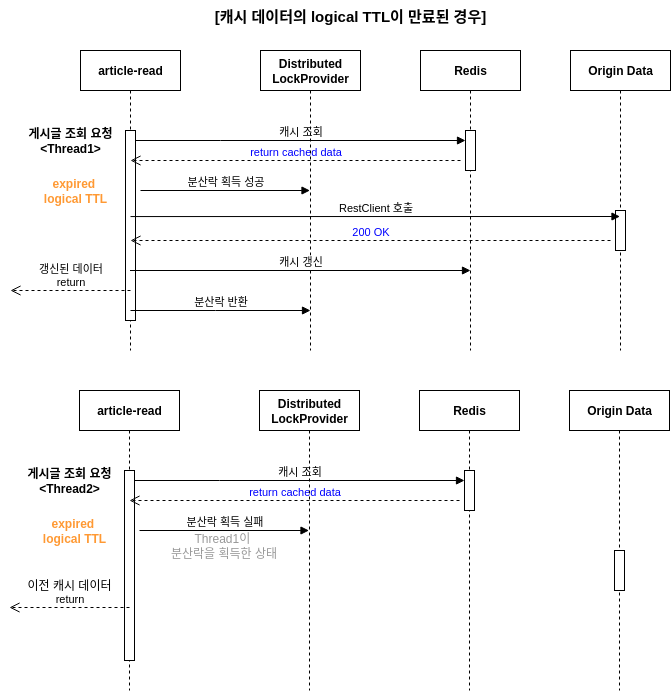

The diagram above was exported from draw.io. Its source (the exported page's mxGraphModel, read from the mxfile embedded in the PNG):
<mxGraphModel dx="1412" dy="811" grid="0" gridSize="10" guides="1" tooltips="1" connect="1" arrows="1" fold="1" page="1" pageScale="1" pageWidth="850" pageHeight="1100" math="0" shadow="0">
  <root>
    <mxCell id="0" />
    <mxCell id="1" parent="0" />
    <mxCell id="aM9ryv3xv72pqoxQDRHE-1" value="&lt;b&gt;article-read&lt;/b&gt;" style="shape=umlLifeline;perimeter=lifelinePerimeter;whiteSpace=wrap;html=1;container=0;dropTarget=0;collapsible=0;recursiveResize=0;outlineConnect=0;portConstraint=eastwest;newEdgeStyle={&quot;edgeStyle&quot;:&quot;elbowEdgeStyle&quot;,&quot;elbow&quot;:&quot;vertical&quot;,&quot;curved&quot;:0,&quot;rounded&quot;:0};" parent="1" vertex="1">
      <mxGeometry x="161" y="80" width="100" height="300" as="geometry" />
    </mxCell>
    <mxCell id="740rIj2BSwr_5bu-Pfj8-25" value="&lt;span style=&quot;color: rgba(0, 0, 0, 0); font-family: monospace; font-size: 0px; text-align: start;&quot;&gt;%3CmxGraphModel%3E%3Croot%3E%3CmxCell%20id%3D%220%22%2F%3E%3CmxCell%20id%3D%221%22%20parent%3D%220%22%2F%3E%3CmxCell%20id%3D%222%22%20value%3D%22%EB%B6%84%EC%82%B0%EB%9D%BD%20%ED%9A%8D%EB%93%9D%20%EC%84%B1%EA%B3%B5%22%20style%3D%22html%3D1%3BverticalAlign%3Dbottom%3BendArrow%3Dblock%3BedgeStyle%3DelbowEdgeStyle%3Belbow%3Dvertical%3Bcurved%3D0%3Brounded%3D0%3B%22%20edge%3D%221%22%20parent%3D%221%22%3E%3CmxGeometry%20relative%3D%221%22%20as%3D%22geometry%22%3E%3CmxPoint%20x%3D%22120%22%20y%3D%22220%22%20as%3D%22sourcePoint%22%2F%3E%3CArray%20as%3D%22points%22%3E%3CmxPoint%20x%3D%22205%22%20y%3D%22220%22%2F%3E%3C%2FArray%3E%3CmxPoint%20x%3D%22300%22%20y%3D%22220%22%20as%3D%22targetPoint%22%2F%3E%3C%2FmxGeometry%3E%3C%2FmxCell%3E%3C%2Froot%3E%3C%2FmxGraphModel%3E&lt;/span&gt;&lt;span style=&quot;color: rgba(0, 0, 0, 0); font-family: monospace; font-size: 0px; text-align: start;&quot;&gt;%3CmxGraphModel%3E%3Croot%3E%3CmxCell%20id%3D%220%22%2F%3E%3CmxCell%20id%3D%221%22%20parent%3D%220%22%2F%3E%3CmxCell%20id%3D%222%22%20value%3D%22%EB%B6%84%EC%82%B0%EB%9D%BD%20%ED%9A%8D%EB%93%9D%20%EC%84%B1%EA%B3%B5%22%20style%3D%22html%3D1%3BverticalAlign%3Dbottom%3BendArrow%3Dblock%3BedgeStyle%3DelbowEdgeStyle%3Belbow%3Dvertical%3Bcurved%3D0%3Brounded%3D0%3B%22%20edge%3D%221%22%20parent%3D%221%22%3E%3CmxGeometry%20relative%3D%221%22%20as%3D%22geometry%22%3E%3CmxPoint%20x%3D%22120%22%20y%3D%22220%22%20as%3D%22sourcePoint%22%2F%3E%3CArray%20as%3D%22points%22%3E%3CmxPoint%20x%3D%22205%22%20y%3D%22220%22%2F%3E%3C%2FArray%3E%3CmxPoint%20x%3D%22300%22%20y%3D%22220%22%20as%3D%22targetPoint%22%2F%3E%3C%2FmxGeometry%3E%3C%2FmxCell%3E%3C%2Froot%3E%3C%2FmxGraphModel%3E&lt;/span&gt;" style="html=1;points=[];perimeter=orthogonalPerimeter;outlineConnect=0;targetShapes=umlLifeline;portConstraint=eastwest;newEdgeStyle={&quot;edgeStyle&quot;:&quot;elbowEdgeStyle&quot;,&quot;elbow&quot;:&quot;vertical&quot;,&quot;curved&quot;:0,&quot;rounded&quot;:0};" parent="aM9ryv3xv72pqoxQDRHE-1" vertex="1">
      <mxGeometry x="45" y="80" width="10" height="190" as="geometry" />
    </mxCell>
    <mxCell id="aM9ryv3xv72pqoxQDRHE-5" value="Redis" style="shape=umlLifeline;perimeter=lifelinePerimeter;whiteSpace=wrap;html=1;container=0;dropTarget=0;collapsible=0;recursiveResize=0;outlineConnect=0;portConstraint=eastwest;newEdgeStyle={&quot;edgeStyle&quot;:&quot;elbowEdgeStyle&quot;,&quot;elbow&quot;:&quot;vertical&quot;,&quot;curved&quot;:0,&quot;rounded&quot;:0};fontStyle=1" parent="1" vertex="1">
      <mxGeometry x="501" y="80" width="100" height="300" as="geometry" />
    </mxCell>
    <mxCell id="740rIj2BSwr_5bu-Pfj8-18" value="" style="html=1;points=[];perimeter=orthogonalPerimeter;outlineConnect=0;targetShapes=umlLifeline;portConstraint=eastwest;newEdgeStyle={&quot;edgeStyle&quot;:&quot;elbowEdgeStyle&quot;,&quot;elbow&quot;:&quot;vertical&quot;,&quot;curved&quot;:0,&quot;rounded&quot;:0};" parent="aM9ryv3xv72pqoxQDRHE-5" vertex="1">
      <mxGeometry x="45" y="80" width="10" height="40" as="geometry" />
    </mxCell>
    <mxCell id="aM9ryv3xv72pqoxQDRHE-7" value="캐시 조회" style="html=1;verticalAlign=bottom;endArrow=block;edgeStyle=elbowEdgeStyle;elbow=vertical;curved=0;rounded=0;" parent="1" target="740rIj2BSwr_5bu-Pfj8-18" edge="1">
      <mxGeometry relative="1" as="geometry">
        <mxPoint x="216" y="170" as="sourcePoint" />
        <Array as="points">
          <mxPoint x="301" y="170" />
        </Array>
        <mxPoint x="541" y="170" as="targetPoint" />
      </mxGeometry>
    </mxCell>
    <mxCell id="aM9ryv3xv72pqoxQDRHE-8" value="&lt;div&gt;갱신된 데이터&lt;/div&gt;return" style="html=1;verticalAlign=bottom;endArrow=open;dashed=1;endSize=8;edgeStyle=elbowEdgeStyle;elbow=vertical;curved=0;rounded=0;" parent="1" edge="1">
      <mxGeometry relative="1" as="geometry">
        <mxPoint x="91" y="320" as="targetPoint" />
        <Array as="points">
          <mxPoint x="141" y="320" />
        </Array>
        <mxPoint x="211" y="320" as="sourcePoint" />
      </mxGeometry>
    </mxCell>
    <mxCell id="740rIj2BSwr_5bu-Pfj8-1" value="Origin Data" style="shape=umlLifeline;perimeter=lifelinePerimeter;whiteSpace=wrap;html=1;container=0;dropTarget=0;collapsible=0;recursiveResize=0;outlineConnect=0;portConstraint=eastwest;newEdgeStyle={&quot;edgeStyle&quot;:&quot;elbowEdgeStyle&quot;,&quot;elbow&quot;:&quot;vertical&quot;,&quot;curved&quot;:0,&quot;rounded&quot;:0};fontStyle=1" parent="1" vertex="1">
      <mxGeometry x="651" y="80" width="100" height="300" as="geometry" />
    </mxCell>
    <mxCell id="740rIj2BSwr_5bu-Pfj8-2" value="" style="html=1;points=[];perimeter=orthogonalPerimeter;outlineConnect=0;targetShapes=umlLifeline;portConstraint=eastwest;newEdgeStyle={&quot;edgeStyle&quot;:&quot;elbowEdgeStyle&quot;,&quot;elbow&quot;:&quot;vertical&quot;,&quot;curved&quot;:0,&quot;rounded&quot;:0};" parent="740rIj2BSwr_5bu-Pfj8-1" vertex="1">
      <mxGeometry x="45" y="160" width="10" height="40" as="geometry" />
    </mxCell>
    <mxCell id="740rIj2BSwr_5bu-Pfj8-13" value="&lt;font style=&quot;color: rgb(0, 0, 255);&quot;&gt;return cached data&lt;/font&gt;" style="html=1;verticalAlign=bottom;endArrow=open;dashed=1;endSize=8;edgeStyle=elbowEdgeStyle;elbow=vertical;curved=0;rounded=0;entryX=0.5;entryY=0.158;entryDx=0;entryDy=0;entryPerimeter=0;" parent="1" target="740rIj2BSwr_5bu-Pfj8-25" edge="1">
      <mxGeometry relative="1" as="geometry">
        <mxPoint x="221" y="190" as="targetPoint" />
        <Array as="points">
          <mxPoint x="291" y="190" />
        </Array>
        <mxPoint x="541" y="190" as="sourcePoint" />
      </mxGeometry>
    </mxCell>
    <mxCell id="740rIj2BSwr_5bu-Pfj8-14" value="RestClient 호출" style="html=1;verticalAlign=bottom;endArrow=block;edgeStyle=elbowEdgeStyle;elbow=vertical;curved=0;rounded=0;exitX=0.5;exitY=0.453;exitDx=0;exitDy=0;exitPerimeter=0;" parent="1" source="740rIj2BSwr_5bu-Pfj8-25" target="740rIj2BSwr_5bu-Pfj8-1" edge="1">
      <mxGeometry relative="1" as="geometry">
        <mxPoint x="221" y="246" as="sourcePoint" />
        <Array as="points">
          <mxPoint x="296" y="246" />
        </Array>
        <mxPoint x="661" y="246" as="targetPoint" />
      </mxGeometry>
    </mxCell>
    <mxCell id="740rIj2BSwr_5bu-Pfj8-16" value="Distributed&lt;div&gt;LockProvider&lt;/div&gt;" style="shape=umlLifeline;perimeter=lifelinePerimeter;whiteSpace=wrap;html=1;container=0;dropTarget=0;collapsible=0;recursiveResize=0;outlineConnect=0;portConstraint=eastwest;newEdgeStyle={&quot;edgeStyle&quot;:&quot;elbowEdgeStyle&quot;,&quot;elbow&quot;:&quot;vertical&quot;,&quot;curved&quot;:0,&quot;rounded&quot;:0};fontStyle=1" parent="1" vertex="1">
      <mxGeometry x="341" y="80" width="100" height="300" as="geometry" />
    </mxCell>
    <mxCell id="740rIj2BSwr_5bu-Pfj8-19" value="분산락 획득 성공" style="html=1;verticalAlign=bottom;endArrow=block;edgeStyle=elbowEdgeStyle;elbow=vertical;curved=0;rounded=0;" parent="1" target="740rIj2BSwr_5bu-Pfj8-16" edge="1">
      <mxGeometry relative="1" as="geometry">
        <mxPoint x="221" y="220" as="sourcePoint" />
        <Array as="points">
          <mxPoint x="221" y="220" />
        </Array>
        <mxPoint x="546" y="220" as="targetPoint" />
      </mxGeometry>
    </mxCell>
    <mxCell id="740rIj2BSwr_5bu-Pfj8-20" value="&lt;b&gt;&lt;font style=&quot;color: rgb(255, 153, 51);&quot;&gt;expired&amp;nbsp;&lt;/font&gt;&lt;/b&gt;&lt;div&gt;&lt;b&gt;&lt;font style=&quot;color: rgb(255, 153, 51);&quot;&gt;logical TTL&lt;/font&gt;&lt;/b&gt;&lt;/div&gt;" style="text;html=1;align=center;verticalAlign=middle;whiteSpace=wrap;rounded=0;" parent="1" vertex="1">
      <mxGeometry x="101" y="205" width="110" height="30" as="geometry" />
    </mxCell>
    <mxCell id="740rIj2BSwr_5bu-Pfj8-22" value="캐시 갱신" style="html=1;verticalAlign=bottom;endArrow=block;edgeStyle=elbowEdgeStyle;elbow=vertical;curved=0;rounded=0;" parent="1" source="aM9ryv3xv72pqoxQDRHE-1" edge="1">
      <mxGeometry relative="1" as="geometry">
        <mxPoint x="223.5" y="300" as="sourcePoint" />
        <Array as="points">
          <mxPoint x="308.5" y="300" />
        </Array>
        <mxPoint x="551" y="300" as="targetPoint" />
      </mxGeometry>
    </mxCell>
    <mxCell id="740rIj2BSwr_5bu-Pfj8-24" value="분산락 반환" style="html=1;verticalAlign=bottom;endArrow=block;edgeStyle=elbowEdgeStyle;elbow=vertical;curved=0;rounded=0;" parent="1" edge="1">
      <mxGeometry relative="1" as="geometry">
        <mxPoint x="211" y="340" as="sourcePoint" />
        <Array as="points">
          <mxPoint x="296" y="340" />
        </Array>
        <mxPoint x="391" y="340" as="targetPoint" />
      </mxGeometry>
    </mxCell>
    <mxCell id="740rIj2BSwr_5bu-Pfj8-26" value="&lt;font style=&quot;color: rgb(0, 0, 255);&quot;&gt;200 OK&lt;/font&gt;" style="html=1;verticalAlign=bottom;endArrow=open;dashed=1;endSize=8;edgeStyle=elbowEdgeStyle;elbow=vertical;curved=0;rounded=0;entryX=0.5;entryY=0.579;entryDx=0;entryDy=0;entryPerimeter=0;" parent="1" target="740rIj2BSwr_5bu-Pfj8-25" edge="1">
      <mxGeometry relative="1" as="geometry">
        <mxPoint x="221" y="270" as="targetPoint" />
        <Array as="points">
          <mxPoint x="441" y="270" />
        </Array>
        <mxPoint x="691" y="270" as="sourcePoint" />
      </mxGeometry>
    </mxCell>
    <mxCell id="740rIj2BSwr_5bu-Pfj8-28" value="&lt;b&gt;게시글 조회 요청&lt;/b&gt;&lt;div&gt;&lt;b&gt;&amp;lt;Thread1&amp;gt;&lt;/b&gt;&lt;/div&gt;" style="text;html=1;align=center;verticalAlign=middle;whiteSpace=wrap;rounded=0;" parent="1" vertex="1">
      <mxGeometry x="101" y="155" width="100" height="30" as="geometry" />
    </mxCell>
    <mxCell id="740rIj2BSwr_5bu-Pfj8-29" value="&lt;b&gt;article-read&lt;/b&gt;" style="shape=umlLifeline;perimeter=lifelinePerimeter;whiteSpace=wrap;html=1;container=0;dropTarget=0;collapsible=0;recursiveResize=0;outlineConnect=0;portConstraint=eastwest;newEdgeStyle={&quot;edgeStyle&quot;:&quot;elbowEdgeStyle&quot;,&quot;elbow&quot;:&quot;vertical&quot;,&quot;curved&quot;:0,&quot;rounded&quot;:0};" parent="1" vertex="1">
      <mxGeometry x="160" y="420" width="100" height="300" as="geometry" />
    </mxCell>
    <mxCell id="740rIj2BSwr_5bu-Pfj8-30" value="&lt;span style=&quot;color: rgba(0, 0, 0, 0); font-family: monospace; font-size: 0px; text-align: start;&quot;&gt;%3CmxGraphModel%3E%3Croot%3E%3CmxCell%20id%3D%220%22%2F%3E%3CmxCell%20id%3D%221%22%20parent%3D%220%22%2F%3E%3CmxCell%20id%3D%222%22%20value%3D%22%EB%B6%84%EC%82%B0%EB%9D%BD%20%ED%9A%8D%EB%93%9D%20%EC%84%B1%EA%B3%B5%22%20style%3D%22html%3D1%3BverticalAlign%3Dbottom%3BendArrow%3Dblock%3BedgeStyle%3DelbowEdgeStyle%3Belbow%3Dvertical%3Bcurved%3D0%3Brounded%3D0%3B%22%20edge%3D%221%22%20parent%3D%221%22%3E%3CmxGeometry%20relative%3D%221%22%20as%3D%22geometry%22%3E%3CmxPoint%20x%3D%22120%22%20y%3D%22220%22%20as%3D%22sourcePoint%22%2F%3E%3CArray%20as%3D%22points%22%3E%3CmxPoint%20x%3D%22205%22%20y%3D%22220%22%2F%3E%3C%2FArray%3E%3CmxPoint%20x%3D%22300%22%20y%3D%22220%22%20as%3D%22targetPoint%22%2F%3E%3C%2FmxGeometry%3E%3C%2FmxCell%3E%3C%2Froot%3E%3C%2FmxGraphModel%3E&lt;/span&gt;&lt;span style=&quot;color: rgba(0, 0, 0, 0); font-family: monospace; font-size: 0px; text-align: start;&quot;&gt;%3CmxGraphModel%3E%3Croot%3E%3CmxCell%20id%3D%220%22%2F%3E%3CmxCell%20id%3D%221%22%20parent%3D%220%22%2F%3E%3CmxCell%20id%3D%222%22%20value%3D%22%EB%B6%84%EC%82%B0%EB%9D%BD%20%ED%9A%8D%EB%93%9D%20%EC%84%B1%EA%B3%B5%22%20style%3D%22html%3D1%3BverticalAlign%3Dbottom%3BendArrow%3Dblock%3BedgeStyle%3DelbowEdgeStyle%3Belbow%3Dvertical%3Bcurved%3D0%3Brounded%3D0%3B%22%20edge%3D%221%22%20parent%3D%221%22%3E%3CmxGeometry%20relative%3D%221%22%20as%3D%22geometry%22%3E%3CmxPoint%20x%3D%22120%22%20y%3D%22220%22%20as%3D%22sourcePoint%22%2F%3E%3CArray%20as%3D%22points%22%3E%3CmxPoint%20x%3D%22205%22%20y%3D%22220%22%2F%3E%3C%2FArray%3E%3CmxPoint%20x%3D%22300%22%20y%3D%22220%22%20as%3D%22targetPoint%22%2F%3E%3C%2FmxGeometry%3E%3C%2FmxCell%3E%3C%2Froot%3E%3C%2FmxGraphModel%3E&lt;/span&gt;" style="html=1;points=[];perimeter=orthogonalPerimeter;outlineConnect=0;targetShapes=umlLifeline;portConstraint=eastwest;newEdgeStyle={&quot;edgeStyle&quot;:&quot;elbowEdgeStyle&quot;,&quot;elbow&quot;:&quot;vertical&quot;,&quot;curved&quot;:0,&quot;rounded&quot;:0};" parent="740rIj2BSwr_5bu-Pfj8-29" vertex="1">
      <mxGeometry x="45" y="80" width="10" height="190" as="geometry" />
    </mxCell>
    <mxCell id="740rIj2BSwr_5bu-Pfj8-31" value="Redis" style="shape=umlLifeline;perimeter=lifelinePerimeter;whiteSpace=wrap;html=1;container=0;dropTarget=0;collapsible=0;recursiveResize=0;outlineConnect=0;portConstraint=eastwest;newEdgeStyle={&quot;edgeStyle&quot;:&quot;elbowEdgeStyle&quot;,&quot;elbow&quot;:&quot;vertical&quot;,&quot;curved&quot;:0,&quot;rounded&quot;:0};fontStyle=1" parent="1" vertex="1">
      <mxGeometry x="500" y="420" width="100" height="300" as="geometry" />
    </mxCell>
    <mxCell id="740rIj2BSwr_5bu-Pfj8-32" value="" style="html=1;points=[];perimeter=orthogonalPerimeter;outlineConnect=0;targetShapes=umlLifeline;portConstraint=eastwest;newEdgeStyle={&quot;edgeStyle&quot;:&quot;elbowEdgeStyle&quot;,&quot;elbow&quot;:&quot;vertical&quot;,&quot;curved&quot;:0,&quot;rounded&quot;:0};" parent="740rIj2BSwr_5bu-Pfj8-31" vertex="1">
      <mxGeometry x="45" y="80" width="10" height="40" as="geometry" />
    </mxCell>
    <mxCell id="740rIj2BSwr_5bu-Pfj8-33" value="캐시 조회" style="html=1;verticalAlign=bottom;endArrow=block;edgeStyle=elbowEdgeStyle;elbow=vertical;curved=0;rounded=0;" parent="1" target="740rIj2BSwr_5bu-Pfj8-32" edge="1">
      <mxGeometry relative="1" as="geometry">
        <mxPoint x="215" y="510" as="sourcePoint" />
        <Array as="points">
          <mxPoint x="300" y="510" />
        </Array>
        <mxPoint x="540" y="510" as="targetPoint" />
      </mxGeometry>
    </mxCell>
    <mxCell id="740rIj2BSwr_5bu-Pfj8-34" value="return" style="html=1;verticalAlign=bottom;endArrow=open;dashed=1;endSize=8;edgeStyle=elbowEdgeStyle;elbow=vertical;curved=0;rounded=0;" parent="1" edge="1">
      <mxGeometry relative="1" as="geometry">
        <mxPoint x="90" y="637" as="targetPoint" />
        <Array as="points">
          <mxPoint x="140" y="637" />
        </Array>
        <mxPoint x="210" y="637" as="sourcePoint" />
      </mxGeometry>
    </mxCell>
    <mxCell id="740rIj2BSwr_5bu-Pfj8-35" value="Origin Data" style="shape=umlLifeline;perimeter=lifelinePerimeter;whiteSpace=wrap;html=1;container=0;dropTarget=0;collapsible=0;recursiveResize=0;outlineConnect=0;portConstraint=eastwest;newEdgeStyle={&quot;edgeStyle&quot;:&quot;elbowEdgeStyle&quot;,&quot;elbow&quot;:&quot;vertical&quot;,&quot;curved&quot;:0,&quot;rounded&quot;:0};fontStyle=1" parent="1" vertex="1">
      <mxGeometry x="650" y="420" width="100" height="300" as="geometry" />
    </mxCell>
    <mxCell id="740rIj2BSwr_5bu-Pfj8-36" value="" style="html=1;points=[];perimeter=orthogonalPerimeter;outlineConnect=0;targetShapes=umlLifeline;portConstraint=eastwest;newEdgeStyle={&quot;edgeStyle&quot;:&quot;elbowEdgeStyle&quot;,&quot;elbow&quot;:&quot;vertical&quot;,&quot;curved&quot;:0,&quot;rounded&quot;:0};" parent="740rIj2BSwr_5bu-Pfj8-35" vertex="1">
      <mxGeometry x="45" y="160" width="10" height="40" as="geometry" />
    </mxCell>
    <mxCell id="740rIj2BSwr_5bu-Pfj8-37" value="&lt;font style=&quot;color: rgb(0, 0, 255);&quot;&gt;return cached data&lt;/font&gt;" style="html=1;verticalAlign=bottom;endArrow=open;dashed=1;endSize=8;edgeStyle=elbowEdgeStyle;elbow=vertical;curved=0;rounded=0;entryX=0.5;entryY=0.158;entryDx=0;entryDy=0;entryPerimeter=0;" parent="1" target="740rIj2BSwr_5bu-Pfj8-30" edge="1">
      <mxGeometry relative="1" as="geometry">
        <mxPoint x="220" y="530" as="targetPoint" />
        <Array as="points">
          <mxPoint x="290" y="530" />
        </Array>
        <mxPoint x="540" y="530" as="sourcePoint" />
      </mxGeometry>
    </mxCell>
    <mxCell id="740rIj2BSwr_5bu-Pfj8-39" value="Distributed&lt;div&gt;LockProvider&lt;/div&gt;" style="shape=umlLifeline;perimeter=lifelinePerimeter;whiteSpace=wrap;html=1;container=0;dropTarget=0;collapsible=0;recursiveResize=0;outlineConnect=0;portConstraint=eastwest;newEdgeStyle={&quot;edgeStyle&quot;:&quot;elbowEdgeStyle&quot;,&quot;elbow&quot;:&quot;vertical&quot;,&quot;curved&quot;:0,&quot;rounded&quot;:0};fontStyle=1" parent="1" vertex="1">
      <mxGeometry x="340" y="420" width="100" height="300" as="geometry" />
    </mxCell>
    <mxCell id="740rIj2BSwr_5bu-Pfj8-40" value="분산락 획득 실패" style="html=1;verticalAlign=bottom;endArrow=block;edgeStyle=elbowEdgeStyle;elbow=vertical;curved=0;rounded=0;" parent="1" target="740rIj2BSwr_5bu-Pfj8-39" edge="1">
      <mxGeometry relative="1" as="geometry">
        <mxPoint x="220" y="560" as="sourcePoint" />
        <Array as="points">
          <mxPoint x="220" y="560" />
        </Array>
        <mxPoint x="545" y="560" as="targetPoint" />
      </mxGeometry>
    </mxCell>
    <mxCell id="740rIj2BSwr_5bu-Pfj8-41" value="&lt;b&gt;&lt;font style=&quot;color: rgb(255, 153, 51);&quot;&gt;expired&amp;nbsp;&lt;/font&gt;&lt;/b&gt;&lt;div&gt;&lt;b&gt;&lt;font style=&quot;color: rgb(255, 153, 51);&quot;&gt;logical TTL&lt;/font&gt;&lt;/b&gt;&lt;/div&gt;" style="text;html=1;align=center;verticalAlign=middle;whiteSpace=wrap;rounded=0;" parent="1" vertex="1">
      <mxGeometry x="100" y="545" width="110" height="30" as="geometry" />
    </mxCell>
    <mxCell id="740rIj2BSwr_5bu-Pfj8-45" value="&lt;b&gt;게시글 조회 요청&lt;/b&gt;&lt;div&gt;&lt;b&gt;&amp;lt;Thread2&amp;gt;&lt;/b&gt;&lt;b&gt;&lt;/b&gt;&lt;/div&gt;" style="text;html=1;align=center;verticalAlign=middle;whiteSpace=wrap;rounded=0;" parent="1" vertex="1">
      <mxGeometry x="100" y="495" width="100" height="30" as="geometry" />
    </mxCell>
    <mxCell id="740rIj2BSwr_5bu-Pfj8-46" value="이전 캐시 데이터" style="text;html=1;align=center;verticalAlign=middle;whiteSpace=wrap;rounded=0;" parent="1" vertex="1">
      <mxGeometry x="100" y="600" width="100" height="30" as="geometry" />
    </mxCell>
    <mxCell id="PYFDNBl6r6mY-MIqpi6d-1" value="&lt;b&gt;&lt;font style=&quot;font-size: 15px;&quot;&gt;[캐시 데이터의 logical TTL이 만료된 경우]&lt;/font&gt;&lt;/b&gt;" style="text;html=1;align=center;verticalAlign=middle;whiteSpace=wrap;rounded=0;" vertex="1" parent="1">
      <mxGeometry x="111" y="30" width="640" height="30" as="geometry" />
    </mxCell>
    <mxCell id="PYFDNBl6r6mY-MIqpi6d-2" value="&lt;font style=&quot;color: rgb(153, 153, 153);&quot;&gt;Thread1이&amp;nbsp;&lt;/font&gt;&lt;div&gt;&lt;font style=&quot;color: rgb(153, 153, 153);&quot;&gt;분산락을 획득한 상태&lt;/font&gt;&lt;/div&gt;" style="text;html=1;align=center;verticalAlign=middle;whiteSpace=wrap;rounded=0;" vertex="1" parent="1">
      <mxGeometry x="231" y="560" width="147" height="30" as="geometry" />
    </mxCell>
  </root>
</mxGraphModel>